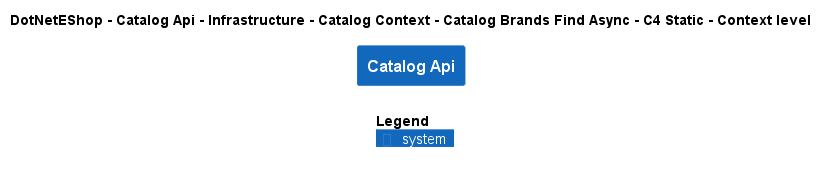

The diagram above was rendered by PlantUML. Its source (embedded in the PNG):
@startuml
!include ..\..\..\..\..\..\..\..\..\.c4s\C4_Context.puml

AddElementTag("c4interflow:lifecycle:new", $bgColor=green, $fontColor=#ffffff, $borderColor=green, $shadowing="False")
AddElementTag("c4interflow:lifecycle:changed", $bgColor=orange, $fontColor=#ffffff, $borderColor=orange, $shadowing="False")
AddElementTag("c4interflow:lifecycle:removed", $bgColor=red, $fontColor=#ffffff, $borderColor=red, $shadowing="False")

AddRelTag("c4interflow:lifecycle:new", $textColor=green, $lineColor=green)
AddRelTag("c4interflow:lifecycle:changed", $textColor=orange, $lineColor=orange)
AddRelTag("c4interflow:lifecycle:removed", $textColor=red, $lineColor=red)

SHOW_PERSON_PORTRAIT()
LAYOUT_TOP_DOWN()

skinparam linetype polyline

title DotNetEShop - Catalog Api - Infrastructure - Catalog Context - Catalog Brands Find Async - C4 Static - Context level

System(DotNetEShop.SoftwareSystems.CatalogApi, "Catalog Api", "")



SHOW_LEGEND()
@enduml